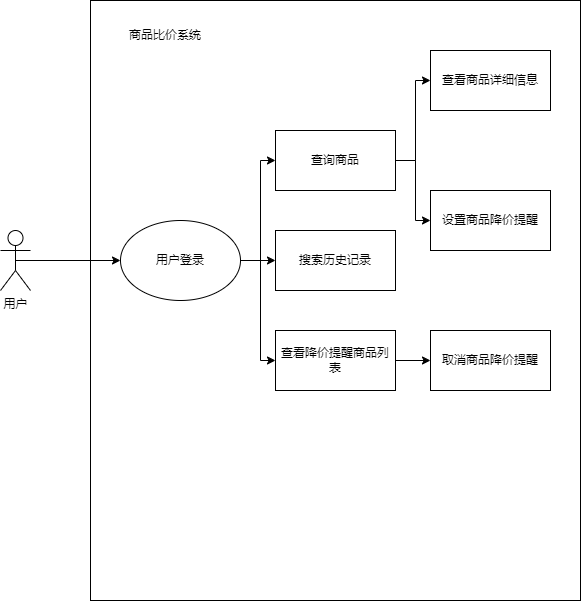

The diagram above was exported from draw.io. Its source (the exported page's mxGraphModel, read from the mxfile embedded in the PNG):
<mxGraphModel dx="1102" dy="716" grid="1" gridSize="10" guides="1" tooltips="1" connect="1" arrows="1" fold="1" page="1" pageScale="1" pageWidth="827" pageHeight="1169" math="0" shadow="0">
  <root>
    <mxCell id="0" />
    <mxCell id="1" parent="0" />
    <mxCell id="sYn5lmlOehKv8nuA1RqB-1" value="用户" style="shape=umlActor;verticalLabelPosition=bottom;verticalAlign=top;html=1;outlineConnect=0;" vertex="1" parent="1">
      <mxGeometry x="130" y="270" width="30" height="60" as="geometry" />
    </mxCell>
    <mxCell id="sYn5lmlOehKv8nuA1RqB-5" value="" style="rounded=0;whiteSpace=wrap;html=1;" vertex="1" parent="1">
      <mxGeometry x="220" y="40" width="490" height="600" as="geometry" />
    </mxCell>
    <mxCell id="sYn5lmlOehKv8nuA1RqB-21" style="edgeStyle=orthogonalEdgeStyle;rounded=0;orthogonalLoop=1;jettySize=auto;html=1;exitX=0.5;exitY=0.5;exitDx=0;exitDy=0;exitPerimeter=0;entryX=0;entryY=0.5;entryDx=0;entryDy=0;" edge="1" parent="1" source="sYn5lmlOehKv8nuA1RqB-1" target="sYn5lmlOehKv8nuA1RqB-10">
      <mxGeometry relative="1" as="geometry" />
    </mxCell>
    <mxCell id="sYn5lmlOehKv8nuA1RqB-6" value="商品比价系统" style="text;html=1;align=center;verticalAlign=middle;whiteSpace=wrap;rounded=0;" vertex="1" parent="1">
      <mxGeometry x="250" y="60" width="90" height="30" as="geometry" />
    </mxCell>
    <mxCell id="sYn5lmlOehKv8nuA1RqB-18" style="edgeStyle=orthogonalEdgeStyle;rounded=0;orthogonalLoop=1;jettySize=auto;html=1;exitX=1;exitY=0.5;exitDx=0;exitDy=0;entryX=0;entryY=0.5;entryDx=0;entryDy=0;" edge="1" parent="1" source="sYn5lmlOehKv8nuA1RqB-8" target="sYn5lmlOehKv8nuA1RqB-12">
      <mxGeometry relative="1" as="geometry">
        <Array as="points">
          <mxPoint x="545" y="200" />
          <mxPoint x="545" y="120" />
        </Array>
      </mxGeometry>
    </mxCell>
    <mxCell id="sYn5lmlOehKv8nuA1RqB-19" style="edgeStyle=orthogonalEdgeStyle;rounded=0;orthogonalLoop=1;jettySize=auto;html=1;exitX=1;exitY=0.5;exitDx=0;exitDy=0;entryX=0;entryY=0.5;entryDx=0;entryDy=0;" edge="1" parent="1" source="sYn5lmlOehKv8nuA1RqB-8" target="sYn5lmlOehKv8nuA1RqB-13">
      <mxGeometry relative="1" as="geometry">
        <Array as="points">
          <mxPoint x="545" y="200" />
          <mxPoint x="545" y="260" />
        </Array>
      </mxGeometry>
    </mxCell>
    <mxCell id="sYn5lmlOehKv8nuA1RqB-8" value="查询商品" style="rounded=0;whiteSpace=wrap;html=1;" vertex="1" parent="1">
      <mxGeometry x="405" y="170" width="120" height="60" as="geometry" />
    </mxCell>
    <mxCell id="sYn5lmlOehKv8nuA1RqB-9" value="搜索历史记录" style="rounded=0;whiteSpace=wrap;html=1;" vertex="1" parent="1">
      <mxGeometry x="405" y="270" width="120" height="60" as="geometry" />
    </mxCell>
    <mxCell id="sYn5lmlOehKv8nuA1RqB-15" style="edgeStyle=orthogonalEdgeStyle;rounded=0;orthogonalLoop=1;jettySize=auto;html=1;exitX=1;exitY=0.5;exitDx=0;exitDy=0;entryX=0;entryY=0.5;entryDx=0;entryDy=0;" edge="1" parent="1" source="sYn5lmlOehKv8nuA1RqB-10" target="sYn5lmlOehKv8nuA1RqB-8">
      <mxGeometry relative="1" as="geometry">
        <Array as="points">
          <mxPoint x="390" y="300" />
          <mxPoint x="390" y="200" />
        </Array>
      </mxGeometry>
    </mxCell>
    <mxCell id="sYn5lmlOehKv8nuA1RqB-16" style="edgeStyle=orthogonalEdgeStyle;rounded=0;orthogonalLoop=1;jettySize=auto;html=1;exitX=1;exitY=0.5;exitDx=0;exitDy=0;entryX=0;entryY=0.5;entryDx=0;entryDy=0;" edge="1" parent="1" source="sYn5lmlOehKv8nuA1RqB-10" target="sYn5lmlOehKv8nuA1RqB-9">
      <mxGeometry relative="1" as="geometry" />
    </mxCell>
    <mxCell id="sYn5lmlOehKv8nuA1RqB-17" style="edgeStyle=orthogonalEdgeStyle;rounded=0;orthogonalLoop=1;jettySize=auto;html=1;exitX=1;exitY=0.5;exitDx=0;exitDy=0;entryX=0;entryY=0.5;entryDx=0;entryDy=0;" edge="1" parent="1" source="sYn5lmlOehKv8nuA1RqB-10" target="sYn5lmlOehKv8nuA1RqB-11">
      <mxGeometry relative="1" as="geometry">
        <Array as="points">
          <mxPoint x="390" y="300" />
          <mxPoint x="390" y="400" />
        </Array>
      </mxGeometry>
    </mxCell>
    <mxCell id="sYn5lmlOehKv8nuA1RqB-10" value="用户登录" style="ellipse;whiteSpace=wrap;html=1;" vertex="1" parent="1">
      <mxGeometry x="250" y="260" width="120" height="80" as="geometry" />
    </mxCell>
    <mxCell id="sYn5lmlOehKv8nuA1RqB-20" style="edgeStyle=orthogonalEdgeStyle;rounded=0;orthogonalLoop=1;jettySize=auto;html=1;exitX=1;exitY=0.5;exitDx=0;exitDy=0;entryX=0;entryY=0.5;entryDx=0;entryDy=0;" edge="1" parent="1" source="sYn5lmlOehKv8nuA1RqB-11" target="sYn5lmlOehKv8nuA1RqB-14">
      <mxGeometry relative="1" as="geometry" />
    </mxCell>
    <mxCell id="sYn5lmlOehKv8nuA1RqB-11" value="查看降价提醒商品列表" style="rounded=0;whiteSpace=wrap;html=1;" vertex="1" parent="1">
      <mxGeometry x="405" y="370" width="120" height="60" as="geometry" />
    </mxCell>
    <mxCell id="sYn5lmlOehKv8nuA1RqB-12" value="查看商品详细信息" style="rounded=0;whiteSpace=wrap;html=1;" vertex="1" parent="1">
      <mxGeometry x="560" y="90" width="120" height="60" as="geometry" />
    </mxCell>
    <mxCell id="sYn5lmlOehKv8nuA1RqB-13" value="设置商品降价提醒" style="rounded=0;whiteSpace=wrap;html=1;" vertex="1" parent="1">
      <mxGeometry x="560" y="230" width="120" height="60" as="geometry" />
    </mxCell>
    <mxCell id="sYn5lmlOehKv8nuA1RqB-14" value="取消商品降价提醒" style="rounded=0;whiteSpace=wrap;html=1;" vertex="1" parent="1">
      <mxGeometry x="560" y="370" width="120" height="60" as="geometry" />
    </mxCell>
  </root>
</mxGraphModel>